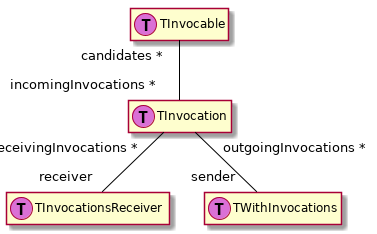

The diagram above was rendered by PlantUML. Its source (embedded in the PNG):
@startuml

hide empty members

class behavior1 as "TInvocation" << (T,orchid) >> {
}

class behavior2 as "TInvocable" << (T,orchid) >> {
}

class behavior3 as "TInvocationsReceiver" << (T,orchid) >> {
}

class behavior4 as "TWithInvocations" << (T,orchid) >> {
}


behavior1 "outgoingInvocations * " -[#black]- "sender  " behavior4
behavior1 "receivingInvocations * " -[#black]- "receiver  " behavior3
behavior2 "candidates * " -[#black]- "incomingInvocations * " behavior1

@enduml